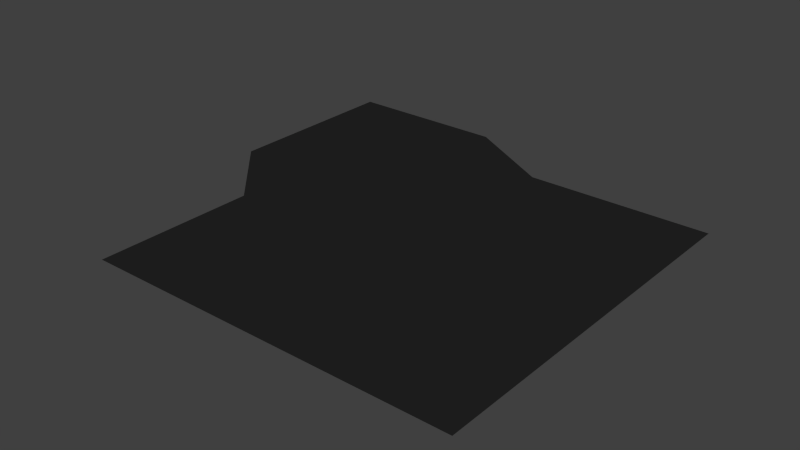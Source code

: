 # Source: Transform_ExtendTopRight.blend  (saved by Blender 2.70.0; exported with 4.5.12 LTS)
import bpy
from mathutils import Matrix  # noqa: F401  (used for matrix-valued properties, if any)

bpy.ops.wm.read_factory_settings(use_empty=True)
scene = bpy.context.scene
scene.name = 'Scene'

# ---- collections
col_collection_1 = bpy.data.collections.new('Collection 1'); scene.collection.children.link(col_collection_1)

# ---- materials (node trees are filled in below, after node groups)
mat_black = bpy.data.materials.new('Black')
mat_black.alpha_threshold = 0.0
mat_black.use_transparent_shadow = False
mat_black.diffuse_color = (0.01739, 0.01739, 0.01739, 1.0)
mat_black.roughness = 0.5
mat_black.line_color = (0.0, 0.0, 0.0, 1.0)
mat_eyes = bpy.data.materials.new('Eyes')
mat_eyes.alpha_threshold = 0.0
mat_eyes.use_transparent_shadow = False
mat_eyes.diffuse_color = (0.8, 0.5058, 0.0, 1.0)
mat_eyes.roughness = 0.5
mat_eyes.line_color = (0.0, 0.0, 0.0, 1.0)

# ---- material node trees

# ---- world
world_world = bpy.data.worlds.new('World'); scene.world = world_world
world_world.color = (0.05088, 0.05088, 0.05088)
world_world.use_sun_shadow = False
world_world.sun_shadow_jitter_overblur = 0.0
world_world.cycles.sampling_method = 'MANUAL'
world_world.cycles.sample_map_resolution = 256

# ---- meshes
me_cube = bpy.data.meshes.new('Cube')
me_cube.from_pydata([(-1.386, 1.29, 0.0), (-5.364e-07, -1.192e-07, 0.0), (2.384e-07, 2.0, 0.0), (1.0, 1.0, 0.0), (1.0, 2.0, 0.0), (1.0, -5.96e-07, 0.0), (-1.0, 3.576e-07, 0.0), (-1.386, 2.29, 0.0), (-1.49e-07, 1.0, 0.0), (-0.8859, 1.29, 0.0), (0.5, 1.0, 0.0), (4.47e-08, 1.5, 0.0), (-3.427e-07, 0.5, 0.0), (-1.0, 0.5, 0.0), (0.5, -3.576e-07, 0.0), (0.5, 2.0, 0.0), (1.0, 1.5, 0.0), (1.0, 0.5, 0.0), (-0.8859, 2.29, 0.0), (-0.5, 1.192e-07, 0.0), (-1.386, 1.79, 0.0), (-0.5, 0.5, 0.0), (-0.8859, 1.79, 0.0), (0.5, 1.5, 0.0), (0.5, 0.5, 0.0), (-0.6359, 1.29, 0.0), (0.75, 1.0, 0.0), (1.416e-07, 1.75, 0.0), (-4.396e-07, 0.25, 0.0), (-1.0, 0.25, 0.0), (0.75, -4.768e-07, 0.0), (0.75, 2.0, 0.0), (1.0, 1.75, 0.0), (1.0, 0.25, 0.0), (-1.136, 2.29, 0.0), (-0.75, 2.384e-07, 0.0), (-1.386, 2.04, 0.0), (-1.136, 1.29, 0.0), (0.25, 1.0, 0.0), (-5.215e-08, 1.25, 0.0), (-2.459e-07, 0.75, 0.0), (-1.0, 0.75, 0.0), (0.25, -2.384e-07, 0.0), (0.25, 2.0, 0.0), (1.0, 1.25, 0.0), (1.0, 0.75, 0.0), (-0.6359, 2.29, 0.0), (-0.25, 0.0, 0.0), (-1.386, 1.54, 0.0), (-0.5, 0.25, 0.0), (-0.5, 0.75, 0.0), (-0.25, 0.5, 0.0), (-0.75, 0.5, 0.0), (-0.8859, 1.54, 0.0), (-0.8859, 2.04, 0.0), (-0.6359, 1.79, 0.0), (-1.136, 1.79, 0.0), (0.5, 1.25, 0.0), (0.5, 1.75, 0.0), (0.75, 1.5, 0.0), (0.25, 1.5, 0.0), (0.5, 0.25, 0.0), (0.5, 0.75, 0.0), (0.75, 0.5, 0.0), (0.25, 0.5, 0.0), (-0.25, 0.75, 0.0), (-0.75, 0.25, 0.0), (-0.25, 0.25, 0.0), (-1.136, 1.54, 0.0), (0.25, 1.25, 0.0), (0.25, 0.25, 0.0), (-0.75, 0.75, 0.0), (-0.6359, 1.54, 0.0), (-0.6359, 2.04, 0.0), (-1.136, 2.04, 0.0), (0.75, 1.25, 0.0), (0.75, 1.75, 0.0), (0.25, 1.75, 0.0), (0.75, 0.25, 0.0), (0.75, 0.75, 0.0), (0.25, 0.75, 0.0), (-0.5109, 1.29, 0.0), (0.875, 1.0, 0.0), (1.9e-07, 1.875, 0.0), (-4.88e-07, 0.125, 0.0), (-1.0, 0.125, 0.0), (0.875, -4.768e-07, 0.0), (0.875, 2.0, 0.0), (1.0, 1.875, 0.0), (1.0, 0.125, 0.0), (-1.261, 2.29, 0.0), (-0.875, 2.98e-07, 0.0), (-1.386, 2.165, 0.0), (-1.261, 1.29, 0.0), (0.125, 1.0, 0.0), (-1.006e-07, 1.125, 0.0), (-1.974e-07, 0.875, 0.0), (-1.0, 0.875, 0.0), (0.125, -2.384e-07, 0.0), (0.125, 2.0, 0.0), (1.0, 1.125, 0.0), (1.0, 0.875, 0.0), (-0.5109, 2.29, 0.0), (-0.125, 0.0, 0.0), (-1.386, 1.415, 0.0), (-0.5, 0.125, 0.0), (-0.5, 0.875, 0.0), (-0.125, 0.5, 0.0), (-0.625, 0.5, 0.0), (-0.8859, 1.415, 0.0), (-0.8859, 2.165, 0.0), (-0.5109, 1.79, 0.0), (-1.011, 1.79, 0.0), (0.5, 1.125, 0.0), (0.5, 1.875, 0.0), (0.875, 1.5, 0.0), (0.375, 1.5, 0.0), (0.5, 0.125, 0.0), (0.5, 0.875, 0.0), (0.875, 0.5, 0.0), (0.375, 0.5, 0.0), (-0.7609, 1.29, 0.0), (0.625, 1.0, 0.0), (9.313e-08, 1.625, 0.0), (-3.912e-07, 0.375, 0.0), (-1.0, 0.375, 0.0), (0.625, -4.768e-07, 0.0), (0.625, 2.0, 0.0), (1.0, 1.625, 0.0), (1.0, 0.375, 0.0), (-1.011, 2.29, 0.0), (-0.625, 1.788e-07, 0.0), (-1.386, 1.915, 0.0), (-1.011, 1.29, 0.0), (0.375, 1.0, 0.0), (-3.725e-09, 1.375, 0.0), (-2.943e-07, 0.625, 0.0), (-1.0, 0.625, 0.0), (0.375, -2.384e-07, 0.0), (0.375, 2.0, 0.0), (1.0, 1.375, 0.0), (1.0, 0.625, 0.0), (-0.7609, 2.29, 0.0), (-0.375, 5.96e-08, 0.0), (-1.386, 1.665, 0.0), (-0.5, 0.375, 0.0), (-0.5, 0.625, 0.0), (-0.375, 0.5, 0.0), (-0.875, 0.5, 0.0), (-0.8859, 1.665, 0.0), (-0.8859, 1.915, 0.0), (-0.7609, 1.79, 0.0), (-1.261, 1.79, 0.0), (0.5, 1.375, 0.0), (0.5, 1.625, 0.0), (0.625, 1.5, 0.0), (0.125, 1.5, 0.0), (0.5, 0.375, 0.0), (0.5, 0.625, 0.0), (0.625, 0.5, 0.0), (0.125, 0.5, 0.0), (-0.25, 0.625, 0.0), (-0.25, 0.875, 0.0), (-0.125, 0.75, 0.0), (-0.375, 0.75, 0.0), (-0.75, 0.125, 0.0), (-0.75, 0.375, 0.0), (-0.625, 0.25, 0.0), (-0.875, 0.25, 0.0), (-0.25, 0.125, 0.0), (-0.25, 0.375, 0.0), (-0.125, 0.25, 0.0), (-0.375, 0.25, 0.0), (-1.136, 1.415, 0.0), (-1.136, 1.665, 0.0), (-1.011, 1.54, 0.0), (-1.261, 1.54, 0.0), (0.25, 1.125, 0.0), (0.25, 1.375, 0.0), (0.375, 1.25, 0.0), (0.125, 1.25, 0.0), (0.25, 0.125, 0.0), (0.25, 0.375, 0.0), (0.375, 0.25, 0.0), (0.125, 0.25, 0.0), (-0.75, 0.625, 0.0), (-0.75, 0.875, 0.0), (-0.625, 0.75, 0.0), (-0.875, 0.75, 0.0), (-0.6359, 1.415, 0.0), (-0.6359, 1.665, 0.0), (-0.5109, 1.54, 0.0), (-0.7609, 1.54, 0.0), (-0.6359, 1.915, 0.0), (-0.6359, 2.165, 0.0), (-0.5109, 2.04, 0.0), (-0.7609, 2.04, 0.0), (-1.136, 1.915, 0.0), (-1.136, 2.165, 0.0), (-1.011, 2.04, 0.0), (-1.261, 2.04, 0.0), (0.75, 1.125, 0.0), (0.75, 1.375, 0.0), (0.875, 1.25, 0.0), (0.625, 1.25, 0.0), (0.75, 1.625, 0.0), (0.75, 1.875, 0.0), (0.875, 1.75, 0.0), (0.625, 1.75, 0.0), (0.25, 1.625, 0.0), (0.25, 1.875, 0.0), (0.375, 1.75, 0.0), (0.125, 1.75, 0.0), (0.75, 0.125, 0.0), (0.75, 0.375, 0.0), (0.875, 0.25, 0.0), (0.625, 0.25, 0.0), (0.75, 0.625, 0.0), (0.75, 0.875, 0.0), (0.875, 0.75, 0.0), (0.625, 0.75, 0.0), (0.25, 0.625, 0.0), (0.25, 0.875, 0.0), (0.375, 0.75, 0.0), (0.125, 0.75, 0.0), (-0.375, 0.625, 0.0), (-0.875, 0.125, 0.0), (-0.375, 0.125, 0.0), (-1.261, 1.415, 0.0), (0.125, 1.125, 0.0), (0.125, 0.125, 0.0), (-0.875, 0.625, 0.0), (-0.7609, 1.415, 0.0), (-0.7609, 1.915, 0.0), (-1.261, 1.915, 0.0), (0.625, 1.125, 0.0), (0.625, 1.625, 0.0), (0.125, 1.625, 0.0), (0.625, 0.125, 0.0), (0.625, 0.625, 0.0), (0.125, 0.625, 0.0), (-0.125, 0.625, 0.0), (-0.125, 0.875, 0.0), (-0.375, 0.875, 0.0), (-0.625, 0.125, 0.0), (-0.625, 0.375, 0.0), (-0.875, 0.375, 0.0), (-0.125, 0.125, 0.0), (-0.125, 0.375, 0.0), (-0.375, 0.375, 0.0), (-1.011, 1.415, 0.0), (-1.011, 1.665, 0.0), (-1.261, 1.665, 0.0), (0.375, 1.125, 0.0), (0.375, 1.375, 0.0), (0.125, 1.375, 0.0), (0.375, 0.125, 0.0), (0.375, 0.375, 0.0), (0.125, 0.375, 0.0), (-0.625, 0.625, 0.0), (-0.625, 0.875, 0.0), (-0.875, 0.875, 0.0), (-0.5109, 1.415, 0.0), (-0.5109, 1.665, 0.0), (-0.7609, 1.665, 0.0), (-0.5109, 1.915, 0.0), (-0.5109, 2.165, 0.0), (-0.7609, 2.165, 0.0), (-1.011, 1.915, 0.0), (-1.011, 2.165, 0.0), (-1.261, 2.165, 0.0), (0.875, 1.125, 0.0), (0.875, 1.375, 0.0), (0.625, 1.375, 0.0), (0.875, 1.625, 0.0), (0.875, 1.875, 0.0), (0.625, 1.875, 0.0), (0.375, 1.625, 0.0), (0.375, 1.875, 0.0), (0.125, 1.875, 0.0), (0.875, 0.125, 0.0), (0.875, 0.375, 0.0), (0.625, 0.375, 0.0), (0.875, 0.625, 0.0), (0.875, 0.875, 0.0), (0.625, 0.875, 0.0), (0.375, 0.625, 0.0), (0.375, 0.875, 0.0), (0.125, 0.875, 0.0), (-1.096, 1.448, -0.01847), (-0.9626, 1.448, -0.01847), (-1.096, 1.896, -0.01847), (-0.9626, 1.896, -0.01847), (-0.05169, 1.295, -0.01847), (0.0821, 1.295, -0.01847), (-0.05169, 1.743, -0.01847), (0.0821, 1.743, -0.01847)], [], [(225, 147, 21, 146), (226, 91, 6, 85), (227, 143, 19, 105), (228, 93, 0, 104), (229, 94, 8, 95), (230, 98, 1, 84), (231, 148, 13, 137), (232, 121, 9, 109), (233, 151, 22, 150), (234, 152, 20, 132), (235, 122, 10, 113), (236, 155, 23, 154), (237, 156, 11, 123), (238, 126, 14, 117), (239, 159, 24, 158), (240, 160, 12, 136), (241, 107, 51, 161), (242, 163, 65, 162), (243, 164, 50, 106), (244, 131, 35, 165), (245, 167, 66, 166), (246, 168, 29, 125), (247, 103, 47, 169), (248, 171, 67, 170), (249, 172, 49, 145), (250, 133, 37, 173), (251, 175, 68, 174), (252, 176, 48, 144), (253, 134, 38, 177), (254, 179, 69, 178), (255, 180, 39, 135), (256, 138, 42, 181), (257, 183, 70, 182), (258, 184, 28, 124), (259, 108, 52, 185), (260, 187, 71, 186), (261, 188, 41, 97), (262, 81, 25, 189), (263, 191, 72, 190), (264, 192, 53, 149), (265, 111, 55, 193), (266, 195, 73, 194), (267, 196, 54, 110), (268, 112, 56, 197), (269, 199, 74, 198), (270, 200, 36, 92), (271, 82, 26, 201), (272, 203, 75, 202), (273, 204, 57, 153), (274, 115, 59, 205), (275, 207, 76, 206), (276, 208, 58, 114), (277, 116, 60, 209), (278, 211, 77, 210), (279, 212, 27, 83), (280, 86, 30, 213), (281, 215, 78, 214), (282, 216, 61, 157), (283, 119, 63, 217), (284, 219, 79, 218), (285, 220, 62, 118), (286, 120, 64, 221), (287, 223, 80, 222), (288, 224, 40, 96), (161, 51, 147, 225), (65, 161, 225, 164), (164, 225, 146, 50), (165, 35, 91, 226), (66, 165, 226, 168), (168, 226, 85, 29), (169, 47, 143, 227), (67, 169, 227, 172), (172, 227, 105, 49), (173, 37, 93, 228), (68, 173, 228, 176), (176, 228, 104, 48), (177, 38, 94, 229), (69, 177, 229, 180), (180, 229, 95, 39), (181, 42, 98, 230), (70, 181, 230, 184), (184, 230, 84, 28), (185, 52, 148, 231), (71, 185, 231, 188), (188, 231, 137, 41), (189, 25, 121, 232), (72, 189, 232, 192), (192, 232, 109, 53), (193, 55, 151, 233), (73, 193, 233, 196), (196, 233, 150, 54), (197, 56, 152, 234), (74, 197, 234, 200), (200, 234, 132, 36), (201, 26, 122, 235), (75, 201, 235, 204), (204, 235, 113, 57), (205, 59, 155, 236), (76, 205, 236, 208), (208, 236, 154, 58), (209, 60, 156, 237), (77, 209, 237, 212), (212, 237, 123, 27), (213, 30, 126, 238), (78, 213, 238, 216), (216, 238, 117, 61), (217, 63, 159, 239), (79, 217, 239, 220), (220, 239, 158, 62), (221, 64, 160, 240), (80, 221, 240, 224), (224, 240, 136, 40), (136, 12, 107, 241), (40, 136, 241, 163), (163, 241, 161, 65), (96, 40, 163, 242), (8, 96, 242, 81), (81, 242, 162, 25), (162, 65, 164, 243), (25, 162, 243, 121), (121, 243, 106, 9), (105, 19, 131, 244), (49, 105, 244, 167), (167, 244, 165, 66), (145, 49, 167, 245), (21, 145, 245, 108), (108, 245, 166, 52), (166, 66, 168, 246), (52, 166, 246, 148), (148, 246, 125, 13), (84, 1, 103, 247), (28, 84, 247, 171), (171, 247, 169, 67), (124, 28, 171, 248), (12, 124, 248, 107), (107, 248, 170, 51), (170, 67, 172, 249), (51, 170, 249, 147), (147, 249, 145, 21), (109, 9, 133, 250), (53, 109, 250, 175), (175, 250, 173, 68), (149, 53, 175, 251), (22, 149, 251, 112), (112, 251, 174, 56), (174, 68, 176, 252), (56, 174, 252, 152), (152, 252, 144, 20), (113, 10, 134, 253), (57, 113, 253, 179), (179, 253, 177, 69), (153, 57, 179, 254), (23, 153, 254, 116), (116, 254, 178, 60), (178, 69, 180, 255), (60, 178, 255, 156), (156, 255, 135, 11), (117, 14, 138, 256), (61, 117, 256, 183), (183, 256, 181, 70), (157, 61, 183, 257), (24, 157, 257, 120), (120, 257, 182, 64), (182, 70, 184, 258), (64, 182, 258, 160), (160, 258, 124, 12), (146, 21, 108, 259), (50, 146, 259, 187), (187, 259, 185, 71), (106, 50, 187, 260), (9, 106, 260, 133), (133, 260, 186, 37), (186, 71, 188, 261), (37, 186, 261, 93), (93, 261, 97, 0), (95, 8, 81, 262), (39, 95, 262, 191), (191, 262, 189, 72), (135, 39, 191, 263), (11, 135, 263, 111), (111, 263, 190, 55), (190, 72, 192, 264), (55, 190, 264, 151), (151, 264, 149, 22), (123, 11, 111, 265), (27, 123, 265, 195), (195, 265, 193, 73), (83, 27, 195, 266), (2, 83, 266, 102), (102, 266, 194, 46), (194, 73, 196, 267), (46, 194, 267, 142), (142, 267, 110, 18), (150, 22, 112, 268), (54, 150, 268, 199), (199, 268, 197, 74), (110, 54, 199, 269), (18, 110, 269, 130), (130, 269, 198, 34), (198, 74, 200, 270), (34, 198, 270, 90), (90, 270, 92, 7), (100, 3, 82, 271), (44, 100, 271, 203), (203, 271, 201, 75), (140, 44, 203, 272), (16, 140, 272, 115), (115, 272, 202, 59), (202, 75, 204, 273), (59, 202, 273, 155), (155, 273, 153, 23), (128, 16, 115, 274), (32, 128, 274, 207), (207, 274, 205, 76), (88, 32, 207, 275), (4, 88, 275, 87), (87, 275, 206, 31), (206, 76, 208, 276), (31, 206, 276, 127), (127, 276, 114, 15), (154, 23, 116, 277), (58, 154, 277, 211), (211, 277, 209, 77), (114, 58, 211, 278), (15, 114, 278, 139), (139, 278, 210, 43), (210, 77, 212, 279), (43, 210, 279, 99), (99, 279, 83, 2), (89, 5, 86, 280), (33, 89, 280, 215), (215, 280, 213, 78), (129, 33, 215, 281), (17, 129, 281, 119), (119, 281, 214, 63), (214, 78, 216, 282), (63, 214, 282, 159), (159, 282, 157, 24), (141, 17, 119, 283), (45, 141, 283, 219), (219, 283, 217, 79), (101, 45, 219, 284), (3, 101, 284, 82), (82, 284, 218, 26), (218, 79, 220, 285), (26, 218, 285, 122), (122, 285, 118, 10), (158, 24, 120, 286), (62, 158, 286, 223), (223, 286, 221, 80), (118, 62, 223, 287), (10, 118, 287, 134), (134, 287, 222, 38), (222, 80, 224, 288), (38, 222, 288, 94), (94, 288, 96, 8), (289, 291, 292, 290), (293, 295, 296, 294)])
me_cube.polygons.foreach_set('material_index', [0, 0, 0, 0, 0, 0, 0, 0, 0, 0, 0, 0, 0, 0, 0, 0, 0, 0, 0, 0, 0, 0, 0, 0, 0, 0, 0, 0, 0, 0, 0, 0, 0, 0, 0, 0, 0, 0, 0, 0, 0, 0, 0, 0, 0, 0, 0, 0, 0, 0, 0, 0, 0, 0, 0, 0, 0, 0, 0, 0, 0, 0, 0, 0, 0, 0, 0, 0, 0, 0, 0, 0, 0, 0, 0, 0, 0, 0, 0, 0, 0, 0, 0, 0, 0, 0, 0, 0, 0, 0, 0, 0, 0, 0, 0, 0, 0, 0, 0, 0, 0, 0, 0, 0, 0, 0, 0, 0, 0, 0, 0, 0, 0, 0, 0, 0, 0, 0, 0, 0, 0, 0, 0, 0, 0, 0, 0, 0, 0, 0, 0, 0, 0, 0, 0, 0, 0, 0, 0, 0, 0, 0, 0, 0, 0, 0, 0, 0, 0, 0, 0, 0, 0, 0, 0, 0, 0, 0, 0, 0, 0, 0, 0, 0, 0, 0, 0, 0, 0, 0, 0, 0, 0, 0, 0, 0, 0, 0, 0, 0, 0, 0, 0, 0, 0, 0, 0, 0, 0, 0, 0, 0, 0, 0, 0, 0, 0, 0, 0, 0, 0, 0, 0, 0, 0, 0, 0, 0, 0, 0, 0, 0, 0, 0, 0, 0, 0, 0, 0, 0, 0, 0, 0, 0, 0, 0, 0, 0, 0, 0, 0, 0, 0, 0, 0, 0, 0, 0, 0, 0, 0, 0, 0, 0, 0, 0, 0, 0, 0, 0, 0, 0, 0, 0, 0, 0, 1, 1])
me_cube.materials.append(mat_black)
me_cube.materials.append(mat_eyes)
me_cube.use_remesh_preserve_volume = False
me_cube.use_remesh_preserve_attributes = False
me_cube.use_mirror_vertex_groups = False
me_cube.update()

# ---- objects
ob_cube = bpy.data.objects.new('Cube', me_cube)

# ---- transforms, parenting, visibility, modifiers, constraints
ob_cube.location = (0.0, 0.0, 0.0)
ob_cube.lock_rotations_4d = False
ob_cube.empty_display_type = 'ARROWS'
ob_cube.lineart.crease_threshold = 0.0

# ---- collection membership
col_collection_1.objects.link(ob_cube)

# ---- scene / render settings (as saved in the file)
scene.frame_start = 1; scene.frame_end = 250; scene.frame_set(1)
scene.render.engine = 'BLENDER_EEVEE_NEXT'
scene.render.resolution_percentage = 50
scene.render.dither_intensity = 0.0
scene.cycles.use_denoising = False
scene.cycles.samples = 10
scene.cycles.sampling_pattern = 'TABULATED_SOBOL'
scene.cycles.light_sampling_threshold = 0.0
scene.cycles.use_adaptive_sampling = False
scene.cycles.use_light_tree = False
scene.cycles.blur_glossy = 0.0
scene.cycles.volume_bounces = 1
scene.cycles.pixel_filter_type = 'GAUSSIAN'
scene.cycles.sample_clamp_indirect = 0.0
scene.view_settings.view_transform = 'Standard'
bpy.context.view_layer.update()

# ---- added for rendering (the .blend has no active camera and no usable light): camera, sun
cam_auto = bpy.data.cameras.new('AutoCamera')
cam_auto.lens = 50.0
cam_auto.sensor_width = 36.0
cam_auto.clip_end = 1000.0
ob_auto_camera = bpy.data.objects.new('AutoCamera', cam_auto)
scene.collection.objects.link(ob_auto_camera)
ob_auto_camera.location = (2.86657, -2.52663, 2.43837)
ob_auto_camera.rotation_euler = (1.09748, -7.21219e-08, 0.694738)
scene.camera = ob_auto_camera
light_auto_sun = bpy.data.lights.new('AutoSun', 'SUN')
light_auto_sun.energy = 3.0
light_auto_sun.angle = 0.0523599
ob_auto_sun = bpy.data.objects.new('AutoSun', light_auto_sun)
scene.collection.objects.link(ob_auto_sun)
ob_auto_sun.rotation_euler = (0.872665, 0.174533, 0.523599)
bpy.context.view_layer.update()
